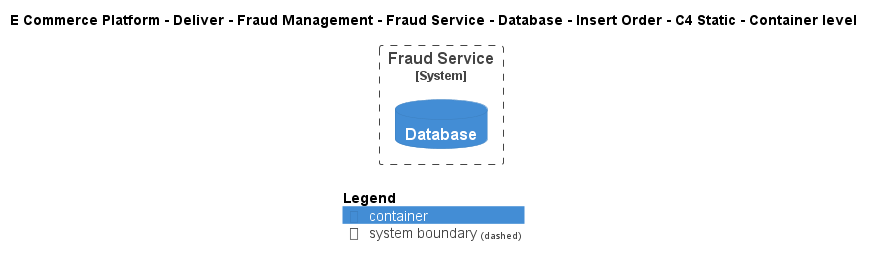

The diagram above was rendered by PlantUML. Its source (embedded in the PNG):
@startuml
!include ..\..\..\..\..\..\..\..\..\.c4s\C4_Container.puml

AddElementTag("c4interflow:lifecycle:new", $bgColor=green, $fontColor=#ffffff, $borderColor=green, $shadowing="False")
AddElementTag("c4interflow:lifecycle:changed", $bgColor=orange, $fontColor=#ffffff, $borderColor=orange, $shadowing="False")
AddElementTag("c4interflow:lifecycle:removed", $bgColor=red, $fontColor=#ffffff, $borderColor=red, $shadowing="False")

AddRelTag("c4interflow:lifecycle:new", $textColor=green, $lineColor=green)
AddRelTag("c4interflow:lifecycle:changed", $textColor=orange, $lineColor=orange)
AddRelTag("c4interflow:lifecycle:removed", $textColor=red, $lineColor=red)

SHOW_PERSON_PORTRAIT()
LAYOUT_TOP_DOWN()

skinparam linetype polyline

title E Commerce Platform - Deliver - Fraud Management - Fraud Service - Database - Insert Order - C4 Static - Container level


System_Boundary(ECommercePlatform.Deliver.FraudManagement.SoftwareSystems.FraudService, "Fraud Service") {
    ContainerDb(ECommercePlatform.Deliver.FraudManagement.SoftwareSystems.FraudService.Containers.Database, "Database", "", "")
}



SHOW_LEGEND()
@enduml